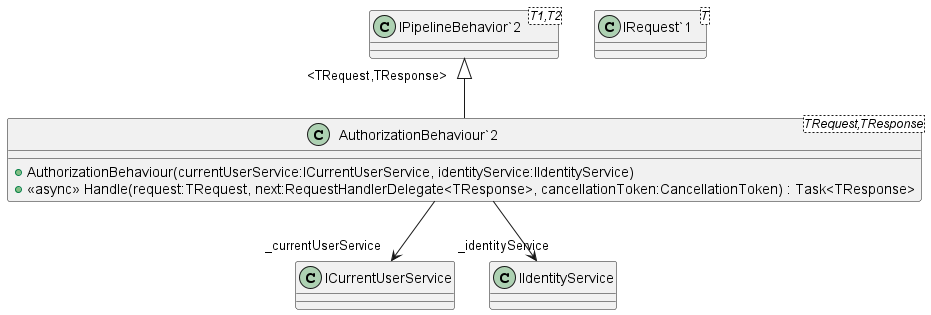

The diagram above was rendered by PlantUML. Its source (embedded in the PNG):
@startuml
class "AuthorizationBehaviour`2"<TRequest,TResponse> {
    + AuthorizationBehaviour(currentUserService:ICurrentUserService, identityService:IIdentityService)
    + <<async>> Handle(request:TRequest, next:RequestHandlerDelegate<TResponse>, cancellationToken:CancellationToken) : Task<TResponse>
}
class "IPipelineBehavior`2"<T1,T2> {
}
class "IRequest`1"<T> {
}
"IPipelineBehavior`2" "<TRequest,TResponse>" <|-- "AuthorizationBehaviour`2"
"AuthorizationBehaviour`2" --> "_currentUserService" ICurrentUserService
"AuthorizationBehaviour`2" --> "_identityService" IIdentityService
@enduml